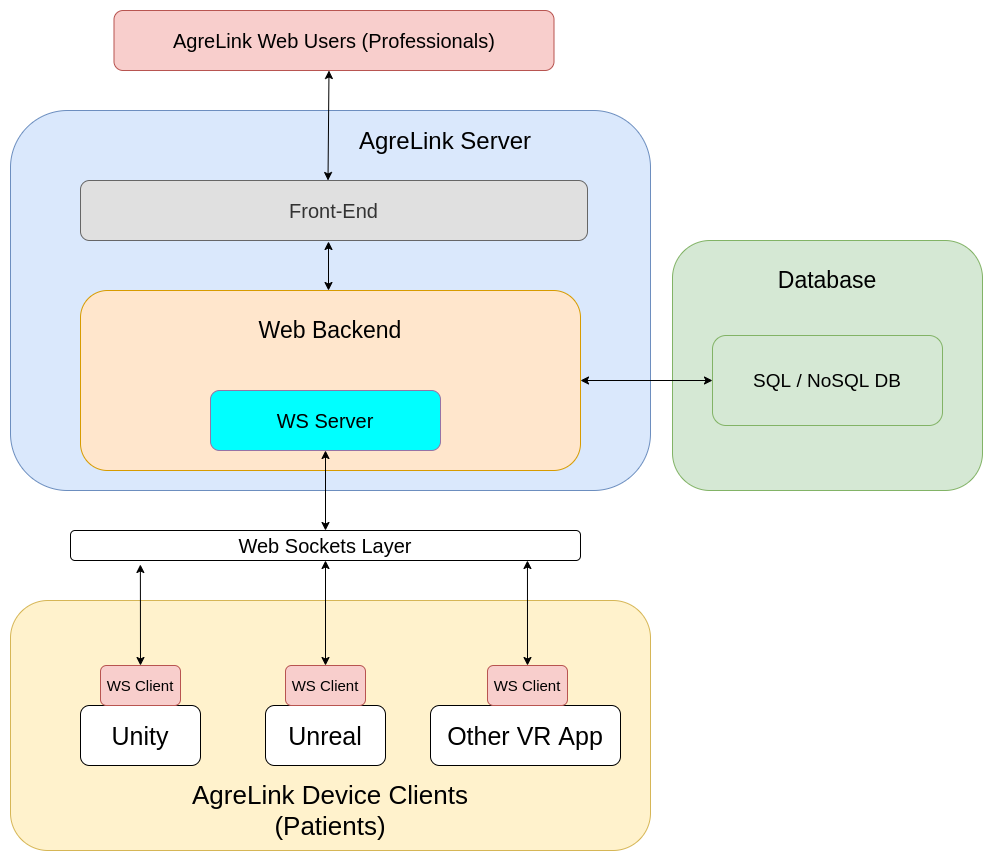

The diagram above was exported from draw.io. Its source (the exported page's mxGraphModel, read from the mxfile embedded in the PNG):
<mxGraphModel dx="2249" dy="816" grid="1" gridSize="10" guides="1" tooltips="1" connect="1" arrows="1" fold="1" page="1" pageScale="1" pageWidth="827" pageHeight="1169" math="0" shadow="0">
  <root>
    <mxCell id="0" />
    <mxCell id="1" parent="0" />
    <mxCell id="QvBqIJJ0vqCoOipd2Zz8-6" value="" style="rounded=1;whiteSpace=wrap;html=1;fontSize=23;fillColor=#d5e8d4;strokeColor=#82b366;gradientColor=none;" vertex="1" parent="1">
      <mxGeometry x="650" y="370" width="310" height="250" as="geometry" />
    </mxCell>
    <mxCell id="F59U-7Mb1WK6jHHPPjyz-47" value="" style="rounded=1;whiteSpace=wrap;html=1;shadow=0;glass=0;fillColor=#fff2cc;strokeColor=#d6b656;gradientColor=none;" parent="1" vertex="1">
      <mxGeometry x="-12" y="730" width="640" height="250" as="geometry" />
    </mxCell>
    <mxCell id="F59U-7Mb1WK6jHHPPjyz-39" value="" style="rounded=1;whiteSpace=wrap;html=1;glass=0;shadow=0;fillColor=#dae8fc;strokeColor=#6c8ebf;" parent="1" vertex="1">
      <mxGeometry x="-12" y="240" width="640" height="380" as="geometry" />
    </mxCell>
    <mxCell id="F59U-7Mb1WK6jHHPPjyz-2" value="&lt;font style=&quot;font-size: 25px&quot;&gt;Unity&lt;/font&gt;" style="rounded=1;whiteSpace=wrap;html=1;" parent="1" vertex="1">
      <mxGeometry x="58" y="835" width="120" height="60" as="geometry" />
    </mxCell>
    <mxCell id="F59U-7Mb1WK6jHHPPjyz-3" value="&lt;font style=&quot;font-size: 25px&quot;&gt;Unreal&lt;/font&gt;" style="rounded=1;whiteSpace=wrap;html=1;" parent="1" vertex="1">
      <mxGeometry x="243" y="835" width="120" height="60" as="geometry" />
    </mxCell>
    <mxCell id="F59U-7Mb1WK6jHHPPjyz-6" value="&lt;font style=&quot;font-size: 26px&quot;&gt;AgreLink Device Clients (Patients)&lt;/font&gt;" style="text;html=1;strokeColor=none;fillColor=none;align=center;verticalAlign=middle;whiteSpace=wrap;rounded=0;" parent="1" vertex="1">
      <mxGeometry x="159" y="900" width="298" height="80" as="geometry" />
    </mxCell>
    <mxCell id="F59U-7Mb1WK6jHHPPjyz-7" value="&lt;font style=&quot;font-size: 15px&quot;&gt;WS Client&lt;/font&gt;" style="rounded=1;whiteSpace=wrap;html=1;fillColor=#f8cecc;strokeColor=#b85450;" parent="1" vertex="1">
      <mxGeometry x="78" y="795" width="80" height="40" as="geometry" />
    </mxCell>
    <mxCell id="F59U-7Mb1WK6jHHPPjyz-8" value="&lt;font style=&quot;font-size: 15px&quot;&gt;WS Client&lt;/font&gt;" style="rounded=1;whiteSpace=wrap;html=1;fillColor=#f8cecc;strokeColor=#b85450;" parent="1" vertex="1">
      <mxGeometry x="263" y="795" width="80" height="40" as="geometry" />
    </mxCell>
    <mxCell id="F59U-7Mb1WK6jHHPPjyz-10" value="&lt;font style=&quot;font-size: 20px&quot;&gt;Web Sockets Layer&lt;/font&gt;" style="rounded=1;whiteSpace=wrap;html=1;" parent="1" vertex="1">
      <mxGeometry x="48" y="660" width="510" height="30" as="geometry" />
    </mxCell>
    <mxCell id="F59U-7Mb1WK6jHHPPjyz-19" value="" style="endArrow=classic;startArrow=classic;html=1;exitX=0.5;exitY=0;exitDx=0;exitDy=0;entryX=0.137;entryY=1.133;entryDx=0;entryDy=0;entryPerimeter=0;" parent="1" source="F59U-7Mb1WK6jHHPPjyz-7" target="F59U-7Mb1WK6jHHPPjyz-10" edge="1">
      <mxGeometry width="50" height="50" relative="1" as="geometry">
        <mxPoint x="228" y="650" as="sourcePoint" />
        <mxPoint x="118.16000000000008" y="712.01" as="targetPoint" />
      </mxGeometry>
    </mxCell>
    <mxCell id="F59U-7Mb1WK6jHHPPjyz-24" value="&lt;font style=&quot;font-size: 24px&quot;&gt;AgreLink Server&lt;/font&gt;" style="text;html=1;strokeColor=none;fillColor=none;align=center;verticalAlign=middle;whiteSpace=wrap;rounded=0;" parent="1" vertex="1">
      <mxGeometry x="263" y="250" width="320" height="40" as="geometry" />
    </mxCell>
    <mxCell id="F59U-7Mb1WK6jHHPPjyz-26" value="&lt;font style=&quot;font-size: 19px&quot;&gt;SQL / NoSQL DB&lt;/font&gt;" style="rounded=1;whiteSpace=wrap;html=1;fillColor=#d5e8d4;strokeColor=#82b366;" parent="1" vertex="1">
      <mxGeometry x="690" y="465" width="230" height="90" as="geometry" />
    </mxCell>
    <mxCell id="F59U-7Mb1WK6jHHPPjyz-27" style="edgeStyle=orthogonalEdgeStyle;rounded=0;orthogonalLoop=1;jettySize=auto;html=1;exitX=0.5;exitY=1;exitDx=0;exitDy=0;" parent="1" source="F59U-7Mb1WK6jHHPPjyz-24" target="F59U-7Mb1WK6jHHPPjyz-24" edge="1">
      <mxGeometry relative="1" as="geometry" />
    </mxCell>
    <mxCell id="F59U-7Mb1WK6jHHPPjyz-28" value="" style="rounded=1;whiteSpace=wrap;html=1;fillColor=#ffe6cc;strokeColor=#d79b00;" parent="1" vertex="1">
      <mxGeometry x="58" y="420" width="500" height="180" as="geometry" />
    </mxCell>
    <mxCell id="F59U-7Mb1WK6jHHPPjyz-35" value="" style="endArrow=classic;startArrow=classic;html=1;entryX=0.5;entryY=1;entryDx=0;entryDy=0;exitX=0.5;exitY=0;exitDx=0;exitDy=0;" parent="1" source="F59U-7Mb1WK6jHHPPjyz-10" target="F59U-7Mb1WK6jHHPPjyz-25" edge="1">
      <mxGeometry width="50" height="50" relative="1" as="geometry">
        <mxPoint x="258" y="670" as="sourcePoint" />
        <mxPoint x="308" y="620" as="targetPoint" />
      </mxGeometry>
    </mxCell>
    <mxCell id="F59U-7Mb1WK6jHHPPjyz-36" value="" style="endArrow=classic;startArrow=classic;html=1;exitX=0.5;exitY=0;exitDx=0;exitDy=0;entryX=0.5;entryY=1;entryDx=0;entryDy=0;" parent="1" source="F59U-7Mb1WK6jHHPPjyz-8" target="F59U-7Mb1WK6jHHPPjyz-10" edge="1">
      <mxGeometry width="50" height="50" relative="1" as="geometry">
        <mxPoint x="113" y="700" as="sourcePoint" />
        <mxPoint x="303.03999999999996" y="712.01" as="targetPoint" />
      </mxGeometry>
    </mxCell>
    <mxCell id="F59U-7Mb1WK6jHHPPjyz-37" value="" style="endArrow=classic;startArrow=classic;html=1;entryX=0;entryY=0.5;entryDx=0;entryDy=0;exitX=1;exitY=0.5;exitDx=0;exitDy=0;" parent="1" source="F59U-7Mb1WK6jHHPPjyz-28" target="F59U-7Mb1WK6jHHPPjyz-26" edge="1">
      <mxGeometry width="50" height="50" relative="1" as="geometry">
        <mxPoint x="258" y="670" as="sourcePoint" />
        <mxPoint x="308" y="620" as="targetPoint" />
      </mxGeometry>
    </mxCell>
    <mxCell id="F59U-7Mb1WK6jHHPPjyz-38" value="&lt;font style=&quot;font-size: 20px&quot;&gt;Front-End&lt;/font&gt;" style="rounded=1;whiteSpace=wrap;html=1;fillColor=#E0E0E0;strokeColor=#666666;fontColor=#333333;gradientColor=none;" parent="1" vertex="1">
      <mxGeometry x="58" y="310" width="507" height="60" as="geometry" />
    </mxCell>
    <mxCell id="F59U-7Mb1WK6jHHPPjyz-49" value="&lt;font style=&quot;font-size: 25px&quot;&gt;Other VR App&lt;/font&gt;" style="rounded=1;whiteSpace=wrap;html=1;" parent="1" vertex="1">
      <mxGeometry x="408" y="835" width="190" height="60" as="geometry" />
    </mxCell>
    <mxCell id="F59U-7Mb1WK6jHHPPjyz-50" value="&lt;font style=&quot;font-size: 15px&quot;&gt;WS Client&lt;/font&gt;" style="rounded=1;whiteSpace=wrap;html=1;fillColor=#f8cecc;strokeColor=#b85450;" parent="1" vertex="1">
      <mxGeometry x="465" y="795" width="80" height="40" as="geometry" />
    </mxCell>
    <mxCell id="F59U-7Mb1WK6jHHPPjyz-54" value="" style="endArrow=classic;startArrow=classic;html=1;exitX=0.5;exitY=0;exitDx=0;exitDy=0;entryX=0.896;entryY=1;entryDx=0;entryDy=0;entryPerimeter=0;" parent="1" source="F59U-7Mb1WK6jHHPPjyz-50" target="F59U-7Mb1WK6jHHPPjyz-10" edge="1">
      <mxGeometry width="50" height="50" relative="1" as="geometry">
        <mxPoint x="508" y="710" as="sourcePoint" />
        <mxPoint x="308" y="610" as="targetPoint" />
      </mxGeometry>
    </mxCell>
    <mxCell id="QvBqIJJ0vqCoOipd2Zz8-1" value="&lt;span style=&quot;font-size: 20px&quot;&gt;AgreLink Web Users (Professionals)&lt;/span&gt;" style="rounded=1;whiteSpace=wrap;html=1;fillColor=#f8cecc;strokeColor=#b85450;" vertex="1" parent="1">
      <mxGeometry x="91.5" y="140" width="440" height="60" as="geometry" />
    </mxCell>
    <mxCell id="F59U-7Mb1WK6jHHPPjyz-25" value="&lt;font style=&quot;font-size: 20px&quot;&gt;WS Server&lt;/font&gt;" style="rounded=1;whiteSpace=wrap;html=1;fillColor=#00FFFF;strokeColor=#9673a6;" parent="1" vertex="1">
      <mxGeometry x="188" y="520" width="230" height="60" as="geometry" />
    </mxCell>
    <mxCell id="QvBqIJJ0vqCoOipd2Zz8-2" value="" style="endArrow=classic;startArrow=classic;html=1;exitX=0.5;exitY=1;exitDx=0;exitDy=0;entryX=0.5;entryY=0;entryDx=0;entryDy=0;" edge="1" parent="1">
      <mxGeometry width="50" height="50" relative="1" as="geometry">
        <mxPoint x="306.5" y="200" as="sourcePoint" />
        <mxPoint x="305.5" y="310" as="targetPoint" />
      </mxGeometry>
    </mxCell>
    <mxCell id="QvBqIJJ0vqCoOipd2Zz8-3" value="&lt;font style=&quot;font-size: 23px;&quot;&gt;Web Backend&lt;/font&gt;" style="text;html=1;strokeColor=none;fillColor=none;align=center;verticalAlign=middle;whiteSpace=wrap;rounded=0;fontSize=23;" vertex="1" parent="1">
      <mxGeometry x="202" y="450" width="212" height="20" as="geometry" />
    </mxCell>
    <mxCell id="QvBqIJJ0vqCoOipd2Zz8-5" value="" style="endArrow=classic;startArrow=classic;html=1;fontSize=23;" edge="1" parent="1">
      <mxGeometry width="50" height="50" relative="1" as="geometry">
        <mxPoint x="306" y="420" as="sourcePoint" />
        <mxPoint x="306" y="371" as="targetPoint" />
      </mxGeometry>
    </mxCell>
    <mxCell id="QvBqIJJ0vqCoOipd2Zz8-7" style="edgeStyle=orthogonalEdgeStyle;rounded=0;orthogonalLoop=1;jettySize=auto;html=1;exitX=0.5;exitY=1;exitDx=0;exitDy=0;fontSize=23;" edge="1" parent="1" source="QvBqIJJ0vqCoOipd2Zz8-6" target="QvBqIJJ0vqCoOipd2Zz8-6">
      <mxGeometry relative="1" as="geometry" />
    </mxCell>
    <mxCell id="QvBqIJJ0vqCoOipd2Zz8-9" value="Database" style="text;html=1;strokeColor=none;fillColor=none;align=center;verticalAlign=middle;whiteSpace=wrap;rounded=0;fontSize=23;" vertex="1" parent="1">
      <mxGeometry x="785" y="400" width="40" height="20" as="geometry" />
    </mxCell>
  </root>
</mxGraphModel>